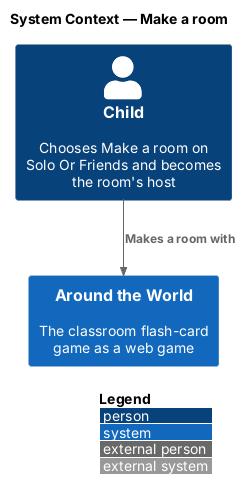

The diagram above was rendered by PlantUML. Its source (embedded in the PNG):
@startuml
!include <C4/C4_Context>
LAYOUT_WITH_LEGEND()
title System Context — Make a room

Person(child, "Child", "Chooses Make a room on Solo Or Friends and becomes the room's host")
System(atw, "Around the World", "The classroom flash-card game as a web game")

Rel(child, atw, "Makes a room with")
@enduml